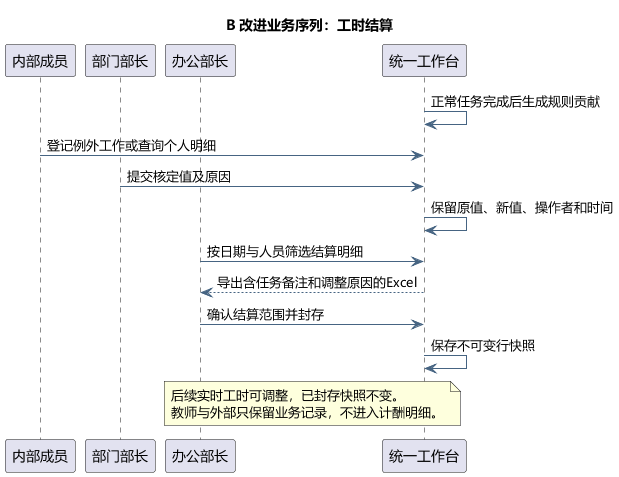

The diagram above was rendered by PlantUML. Its source (embedded in the PNG):
@startuml
skinparam defaultFontName Microsoft YaHei
skinparam shadowing false
skinparam backgroundColor #FFFFFF
skinparam ArrowColor #466482
skinparam classAttributeIconSize 0
hide empty members
title B 改进业务序列：工时结算

participant "内部成员" as W
participant "部门部长" as M
participant "办公部长" as O
participant "统一工作台" as S
S -> S : 正常任务完成后生成规则贡献
W -> S : 登记例外工作或查询个人明细
M -> S : 提交核定值及原因
S -> S : 保留原值、新值、操作者和时间
O -> S : 按日期与人员筛选结算明细
S --> O : 导出含任务备注和调整原因的Excel
O -> S : 确认结算范围并封存
S -> S : 保存不可变行快照
note over O,S
后续实时工时可调整，已封存快照不变。
教师与外部只保留业务记录，不进入计酬明细。
end note

@enduml